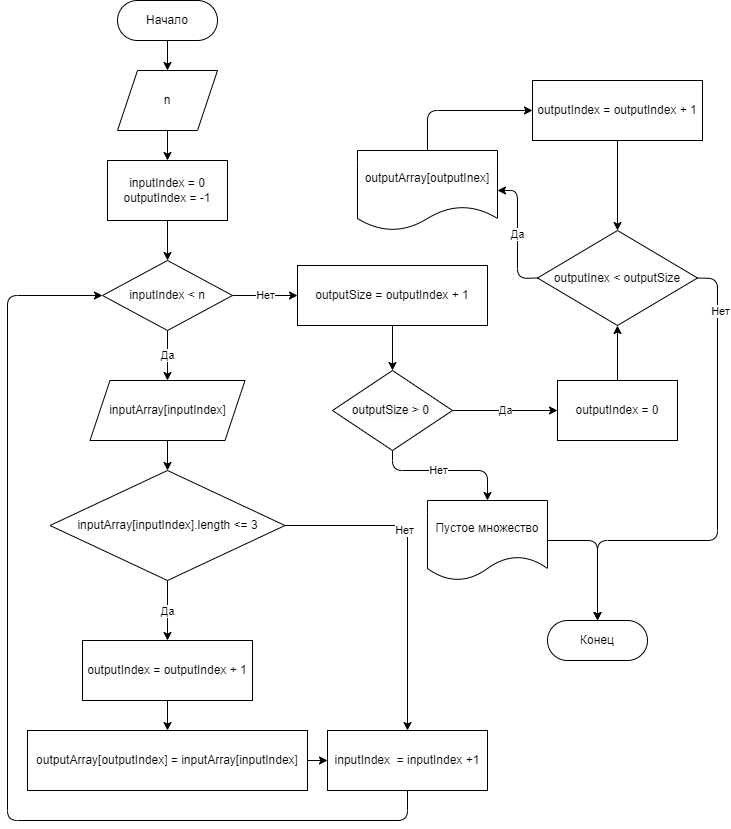

The diagram above was exported from draw.io. Its source (the exported page's mxGraphModel, read from the mxfile embedded in the PNG):
<mxGraphModel dx="398" dy="251" grid="1" gridSize="10" guides="1" tooltips="1" connect="1" arrows="1" fold="1" page="1" pageScale="1" pageWidth="827" pageHeight="1169" math="0" shadow="0">
  <root>
    <mxCell id="0" />
    <mxCell id="1" parent="0" />
    <mxCell id="4" style="edgeStyle=none;html=1;exitX=0.5;exitY=1;exitDx=0;exitDy=0;entryX=0.5;entryY=0;entryDx=0;entryDy=0;" edge="1" parent="1" source="2" target="3">
      <mxGeometry relative="1" as="geometry" />
    </mxCell>
    <mxCell id="2" value="Начало" style="rounded=1;whiteSpace=wrap;html=1;arcSize=50;" vertex="1" parent="1">
      <mxGeometry x="190" y="40" width="100" height="40" as="geometry" />
    </mxCell>
    <mxCell id="6" style="edgeStyle=none;html=1;exitX=0.5;exitY=1;exitDx=0;exitDy=0;" edge="1" parent="1" source="3" target="5">
      <mxGeometry relative="1" as="geometry" />
    </mxCell>
    <mxCell id="3" value="n" style="shape=parallelogram;perimeter=parallelogramPerimeter;whiteSpace=wrap;html=1;fixedSize=1;" vertex="1" parent="1">
      <mxGeometry x="190" y="110" width="100" height="60" as="geometry" />
    </mxCell>
    <mxCell id="8" style="edgeStyle=none;html=1;exitX=0.5;exitY=1;exitDx=0;exitDy=0;entryX=0;entryY=0.5;entryDx=0;entryDy=0;" edge="1" parent="1" source="5" target="7">
      <mxGeometry relative="1" as="geometry" />
    </mxCell>
    <mxCell id="5" value="inputIndex = 0&lt;br&gt;outputIndex = -1" style="rounded=0;whiteSpace=wrap;html=1;" vertex="1" parent="1">
      <mxGeometry x="180" y="200" width="120" height="60" as="geometry" />
    </mxCell>
    <mxCell id="12" value="Да" style="edgeStyle=none;html=1;exitX=1;exitY=0.5;exitDx=0;exitDy=0;" edge="1" parent="1" source="7" target="10">
      <mxGeometry relative="1" as="geometry" />
    </mxCell>
    <mxCell id="30" value="Нет" style="edgeStyle=none;html=1;exitX=0.5;exitY=0;exitDx=0;exitDy=0;entryX=0;entryY=0.5;entryDx=0;entryDy=0;" edge="1" parent="1" source="7" target="29">
      <mxGeometry relative="1" as="geometry" />
    </mxCell>
    <mxCell id="7" value="inputIndex &amp;lt; n" style="rhombus;whiteSpace=wrap;html=1;direction=south;" vertex="1" parent="1">
      <mxGeometry x="175" y="300" width="130" height="70" as="geometry" />
    </mxCell>
    <mxCell id="18" style="edgeStyle=none;html=1;exitX=0.5;exitY=1;exitDx=0;exitDy=0;entryX=0.5;entryY=0;entryDx=0;entryDy=0;" edge="1" parent="1" source="10" target="16">
      <mxGeometry relative="1" as="geometry" />
    </mxCell>
    <mxCell id="10" value="inputArray[inputIndex]" style="shape=parallelogram;perimeter=parallelogramPerimeter;whiteSpace=wrap;html=1;fixedSize=1;" vertex="1" parent="1">
      <mxGeometry x="162.5" y="420" width="155" height="60" as="geometry" />
    </mxCell>
    <mxCell id="27" style="edgeStyle=none;html=1;exitX=0.5;exitY=1;exitDx=0;exitDy=0;entryX=0.5;entryY=1;entryDx=0;entryDy=0;" edge="1" parent="1" source="13" target="7">
      <mxGeometry relative="1" as="geometry">
        <Array as="points">
          <mxPoint x="480" y="860" />
          <mxPoint x="80" y="860" />
          <mxPoint x="80" y="335" />
        </Array>
      </mxGeometry>
    </mxCell>
    <mxCell id="13" value="inputIndex&amp;nbsp;&amp;nbsp;= inputIndex&amp;nbsp;+1" style="rounded=0;whiteSpace=wrap;html=1;" vertex="1" parent="1">
      <mxGeometry x="400" y="770" width="160" height="60" as="geometry" />
    </mxCell>
    <mxCell id="25" style="edgeStyle=none;html=1;exitX=1;exitY=0.5;exitDx=0;exitDy=0;entryX=0.5;entryY=0;entryDx=0;entryDy=0;" edge="1" parent="1" source="16" target="13">
      <mxGeometry relative="1" as="geometry">
        <Array as="points">
          <mxPoint x="480" y="565" />
        </Array>
      </mxGeometry>
    </mxCell>
    <mxCell id="26" value="Нет" style="edgeLabel;html=1;align=center;verticalAlign=middle;resizable=0;points=[];" vertex="1" connectable="0" parent="25">
      <mxGeometry x="-0.2282" y="-3" relative="1" as="geometry">
        <mxPoint as="offset" />
      </mxGeometry>
    </mxCell>
    <mxCell id="31" style="edgeStyle=none;html=1;exitX=0.5;exitY=1;exitDx=0;exitDy=0;" edge="1" parent="1" source="16" target="22">
      <mxGeometry relative="1" as="geometry" />
    </mxCell>
    <mxCell id="32" value="Да" style="edgeLabel;html=1;align=center;verticalAlign=middle;resizable=0;points=[];" vertex="1" connectable="0" parent="31">
      <mxGeometry x="-0.4556" y="-5" relative="1" as="geometry">
        <mxPoint x="5" y="14" as="offset" />
      </mxGeometry>
    </mxCell>
    <mxCell id="16" value="&lt;span&gt;inputArray[inputIndex].length &amp;lt;= 3&lt;/span&gt;" style="rhombus;whiteSpace=wrap;html=1;" vertex="1" parent="1">
      <mxGeometry x="122.5" y="510" width="235" height="110" as="geometry" />
    </mxCell>
    <mxCell id="34" style="edgeStyle=none;html=1;exitX=1;exitY=0.5;exitDx=0;exitDy=0;entryX=0;entryY=0.5;entryDx=0;entryDy=0;" edge="1" parent="1" source="19" target="13">
      <mxGeometry relative="1" as="geometry" />
    </mxCell>
    <mxCell id="19" value="outputArray[outputIndex] = inputArray[inputIndex]" style="rounded=0;whiteSpace=wrap;html=1;" vertex="1" parent="1">
      <mxGeometry x="100" y="770" width="280" height="60" as="geometry" />
    </mxCell>
    <mxCell id="33" style="edgeStyle=none;html=1;exitX=0.5;exitY=1;exitDx=0;exitDy=0;entryX=0.5;entryY=0;entryDx=0;entryDy=0;" edge="1" parent="1" source="22" target="19">
      <mxGeometry relative="1" as="geometry" />
    </mxCell>
    <mxCell id="22" value="&lt;span&gt;outputIndex = outputIndex + 1&lt;/span&gt;" style="rounded=0;whiteSpace=wrap;html=1;" vertex="1" parent="1">
      <mxGeometry x="155" y="680" width="170" height="60" as="geometry" />
    </mxCell>
    <mxCell id="40" style="edgeStyle=none;html=1;exitX=0.5;exitY=1;exitDx=0;exitDy=0;" edge="1" parent="1" source="29" target="35">
      <mxGeometry relative="1" as="geometry" />
    </mxCell>
    <mxCell id="29" value="outputSize = outputIndex + 1" style="rounded=0;whiteSpace=wrap;html=1;" vertex="1" parent="1">
      <mxGeometry x="370" y="305" width="190" height="60" as="geometry" />
    </mxCell>
    <mxCell id="41" style="edgeStyle=none;html=1;exitX=0.5;exitY=1;exitDx=0;exitDy=0;entryX=0.5;entryY=0;entryDx=0;entryDy=0;" edge="1" parent="1" source="35" target="45">
      <mxGeometry relative="1" as="geometry">
        <mxPoint x="520" y="518.6956521739131" as="targetPoint" />
        <Array as="points">
          <mxPoint x="465" y="510" />
          <mxPoint x="560" y="510" />
        </Array>
      </mxGeometry>
    </mxCell>
    <mxCell id="48" value="Нет" style="edgeLabel;html=1;align=center;verticalAlign=middle;resizable=0;points=[];" vertex="1" connectable="0" parent="41">
      <mxGeometry x="-0.223" y="-3" relative="1" as="geometry">
        <mxPoint x="9" y="-3" as="offset" />
      </mxGeometry>
    </mxCell>
    <mxCell id="51" value="Да" style="edgeStyle=none;html=1;exitX=1;exitY=0.5;exitDx=0;exitDy=0;" edge="1" parent="1" source="35" target="49">
      <mxGeometry relative="1" as="geometry" />
    </mxCell>
    <mxCell id="35" value="&lt;span style=&quot;color: rgb(0 , 0 , 0) ; font-family: &amp;#34;helvetica&amp;#34; ; font-size: 12px ; font-style: normal ; font-weight: 400 ; letter-spacing: normal ; text-align: center ; text-indent: 0px ; text-transform: none ; word-spacing: 0px ; background-color: rgb(248 , 249 , 250) ; display: inline ; float: none&quot;&gt;outputSize &amp;gt; 0&lt;span&gt;&amp;nbsp;&lt;/span&gt;&lt;/span&gt;" style="rhombus;whiteSpace=wrap;html=1;" vertex="1" parent="1">
      <mxGeometry x="405" y="410" width="120" height="80" as="geometry" />
    </mxCell>
    <mxCell id="47" style="edgeStyle=none;html=1;exitX=1;exitY=0.5;exitDx=0;exitDy=0;entryX=0.5;entryY=0;entryDx=0;entryDy=0;" edge="1" parent="1" source="45" target="46">
      <mxGeometry relative="1" as="geometry">
        <Array as="points">
          <mxPoint x="670" y="580" />
        </Array>
      </mxGeometry>
    </mxCell>
    <mxCell id="45" value="Пустое множество" style="shape=document;whiteSpace=wrap;html=1;boundedLbl=1;" vertex="1" parent="1">
      <mxGeometry x="500" y="540" width="120" height="80" as="geometry" />
    </mxCell>
    <mxCell id="46" value="Конец" style="rounded=1;whiteSpace=wrap;html=1;arcSize=50;" vertex="1" parent="1">
      <mxGeometry x="620" y="660" width="100" height="40" as="geometry" />
    </mxCell>
    <mxCell id="53" style="edgeStyle=none;html=1;exitX=0.5;exitY=0;exitDx=0;exitDy=0;entryX=0.5;entryY=1;entryDx=0;entryDy=0;" edge="1" parent="1" source="49" target="52">
      <mxGeometry relative="1" as="geometry" />
    </mxCell>
    <mxCell id="49" value="outputIndex = 0" style="rounded=0;whiteSpace=wrap;html=1;" vertex="1" parent="1">
      <mxGeometry x="630" y="420" width="120" height="60" as="geometry" />
    </mxCell>
    <mxCell id="55" style="edgeStyle=none;html=1;exitX=1;exitY=0.5;exitDx=0;exitDy=0;entryX=0.5;entryY=0;entryDx=0;entryDy=0;" edge="1" parent="1" source="52" target="46">
      <mxGeometry relative="1" as="geometry">
        <Array as="points">
          <mxPoint x="790" y="318" />
          <mxPoint x="790" y="580" />
          <mxPoint x="670" y="580" />
        </Array>
      </mxGeometry>
    </mxCell>
    <mxCell id="62" value="Нет" style="edgeLabel;html=1;align=center;verticalAlign=middle;resizable=0;points=[];" vertex="1" connectable="0" parent="55">
      <mxGeometry x="-0.7837" y="3" relative="1" as="geometry">
        <mxPoint as="offset" />
      </mxGeometry>
    </mxCell>
    <mxCell id="57" value="Да" style="edgeStyle=none;html=1;exitX=0;exitY=0.5;exitDx=0;exitDy=0;entryX=1;entryY=0.5;entryDx=0;entryDy=0;" edge="1" parent="1" source="52" target="54">
      <mxGeometry relative="1" as="geometry">
        <Array as="points">
          <mxPoint x="590" y="318" />
          <mxPoint x="590" y="230" />
        </Array>
      </mxGeometry>
    </mxCell>
    <mxCell id="52" value="outputInex &amp;lt; outputSize" style="rhombus;whiteSpace=wrap;html=1;" vertex="1" parent="1">
      <mxGeometry x="610" y="270" width="160" height="95" as="geometry" />
    </mxCell>
    <mxCell id="60" style="edgeStyle=none;html=1;exitX=0.5;exitY=0;exitDx=0;exitDy=0;entryX=0;entryY=0.5;entryDx=0;entryDy=0;" edge="1" parent="1" source="54" target="59">
      <mxGeometry relative="1" as="geometry">
        <Array as="points">
          <mxPoint x="500" y="150" />
        </Array>
      </mxGeometry>
    </mxCell>
    <mxCell id="54" value="outputArray[outputInex]" style="shape=document;whiteSpace=wrap;html=1;boundedLbl=1;" vertex="1" parent="1">
      <mxGeometry x="430" y="190" width="140" height="80" as="geometry" />
    </mxCell>
    <mxCell id="61" style="edgeStyle=none;html=1;exitX=0.5;exitY=1;exitDx=0;exitDy=0;" edge="1" parent="1" source="59" target="52">
      <mxGeometry relative="1" as="geometry" />
    </mxCell>
    <mxCell id="59" value="&lt;span&gt;outputIndex = outputIndex + 1&lt;/span&gt;" style="rounded=0;whiteSpace=wrap;html=1;" vertex="1" parent="1">
      <mxGeometry x="605" y="120" width="170" height="60" as="geometry" />
    </mxCell>
  </root>
</mxGraphModel>